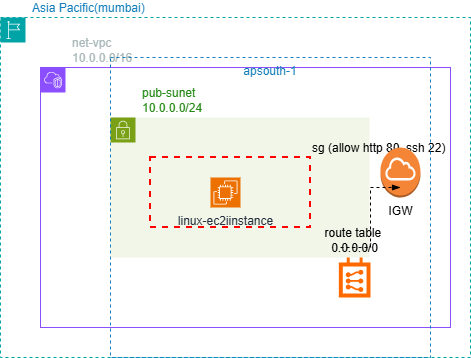

The diagram above was exported from draw.io. Its source (the exported page's mxGraphModel, read from the mxfile embedded in the PNG):
<mxGraphModel dx="690" dy="593" grid="1" gridSize="10" guides="1" tooltips="1" connect="1" arrows="1" fold="1" page="1" pageScale="1" pageWidth="850" pageHeight="1100" math="0" shadow="0">
  <root>
    <mxCell id="0" />
    <mxCell id="1" parent="0" />
    <mxCell id="_Jr5QHGhAupcs7WMJYmi-12" value="Asia Pacific(mumbai)" style="points=[[0,0],[0.25,0],[0.5,0],[0.75,0],[1,0],[1,0.25],[1,0.5],[1,0.75],[1,1],[0.75,1],[0.5,1],[0.25,1],[0,1],[0,0.75],[0,0.5],[0,0.25]];outlineConnect=0;gradientColor=none;html=1;whiteSpace=wrap;fontSize=12;fontStyle=0;container=1;pointerEvents=0;collapsible=0;recursiveResize=0;shape=mxgraph.aws4.group;grIcon=mxgraph.aws4.group_region;strokeColor=#00A4A6;fillColor=none;verticalAlign=bottom;align=left;spacingLeft=30;fontColor=#147EBA;dashed=1;labelPosition=center;verticalLabelPosition=top;" parent="1" vertex="1">
      <mxGeometry x="240" y="110" width="470" height="340" as="geometry" />
    </mxCell>
    <mxCell id="bTP-jtq003VjkZ2HcjIa-1" value="net-vpc&lt;div&gt;10.0.0.0/16&lt;/div&gt;" style="points=[[0,0],[0.25,0],[0.5,0],[0.75,0],[1,0],[1,0.25],[1,0.5],[1,0.75],[1,1],[0.75,1],[0.5,1],[0.25,1],[0,1],[0,0.75],[0,0.5],[0,0.25]];outlineConnect=0;gradientColor=none;html=1;whiteSpace=wrap;fontSize=12;fontStyle=0;container=1;pointerEvents=0;collapsible=0;recursiveResize=0;shape=mxgraph.aws4.group;grIcon=mxgraph.aws4.group_vpc2;strokeColor=#8C4FFF;fillColor=none;verticalAlign=bottom;align=left;spacingLeft=30;fontColor=#AAB7B8;dashed=0;labelPosition=center;verticalLabelPosition=top;" vertex="1" parent="1">
      <mxGeometry x="280" y="160" width="410" height="260" as="geometry" />
    </mxCell>
    <mxCell id="bTP-jtq003VjkZ2HcjIa-2" value="pub-sunet&lt;div&gt;10.0.0.0/24&lt;/div&gt;" style="points=[[0,0],[0.25,0],[0.5,0],[0.75,0],[1,0],[1,0.25],[1,0.5],[1,0.75],[1,1],[0.75,1],[0.5,1],[0.25,1],[0,1],[0,0.75],[0,0.5],[0,0.25]];outlineConnect=0;gradientColor=none;html=1;whiteSpace=wrap;fontSize=12;fontStyle=0;container=1;pointerEvents=0;collapsible=0;recursiveResize=0;shape=mxgraph.aws4.group;grIcon=mxgraph.aws4.group_security_group;grStroke=0;strokeColor=#7AA116;fillColor=#F2F6E8;verticalAlign=bottom;align=left;spacingLeft=30;fontColor=#248814;dashed=0;labelPosition=center;verticalLabelPosition=top;" vertex="1" parent="bTP-jtq003VjkZ2HcjIa-1">
      <mxGeometry x="70" y="50" width="259" height="140" as="geometry" />
    </mxCell>
    <mxCell id="bTP-jtq003VjkZ2HcjIa-3" value="sg (allow http 80, ssh 22)" style="fontStyle=0;verticalAlign=bottom;align=left;spacingTop=-2;fillColor=none;rounded=0;whiteSpace=wrap;html=1;strokeColor=#FF0000;strokeWidth=2;dashed=1;container=1;collapsible=0;expand=0;recursiveResize=0;labelPosition=right;verticalLabelPosition=top;" vertex="1" parent="bTP-jtq003VjkZ2HcjIa-2">
      <mxGeometry x="40" y="40" width="160" height="70" as="geometry" />
    </mxCell>
    <mxCell id="bTP-jtq003VjkZ2HcjIa-4" value="linux-ec2iinstance&lt;div&gt;&lt;br&gt;&lt;/div&gt;" style="sketch=0;points=[[0,0,0],[0.25,0,0],[0.5,0,0],[0.75,0,0],[1,0,0],[0,1,0],[0.25,1,0],[0.5,1,0],[0.75,1,0],[1,1,0],[0,0.25,0],[0,0.5,0],[0,0.75,0],[1,0.25,0],[1,0.5,0],[1,0.75,0]];outlineConnect=0;fontColor=#232F3E;fillColor=#ED7100;strokeColor=#ffffff;dashed=0;verticalLabelPosition=bottom;verticalAlign=top;align=center;html=1;fontSize=12;fontStyle=0;aspect=fixed;shape=mxgraph.aws4.resourceIcon;resIcon=mxgraph.aws4.ec2;" vertex="1" parent="bTP-jtq003VjkZ2HcjIa-3">
      <mxGeometry x="60" y="20" width="30" height="30" as="geometry" />
    </mxCell>
    <mxCell id="bTP-jtq003VjkZ2HcjIa-5" value="apsouth-1" style="fillColor=none;strokeColor=#147EBA;dashed=1;verticalAlign=top;fontStyle=0;fontColor=#147EBA;whiteSpace=wrap;html=1;" vertex="1" parent="bTP-jtq003VjkZ2HcjIa-3">
      <mxGeometry x="-40" y="-100" width="320" height="300" as="geometry" />
    </mxCell>
    <mxCell id="bTP-jtq003VjkZ2HcjIa-7" value="IGW&lt;div&gt;&lt;br&gt;&lt;/div&gt;" style="outlineConnect=0;dashed=0;verticalLabelPosition=bottom;verticalAlign=top;align=center;html=1;shape=mxgraph.aws3.internet_gateway;fillColor=#F58536;gradientColor=none;" vertex="1" parent="bTP-jtq003VjkZ2HcjIa-3">
      <mxGeometry x="230" y="-10" width="40" height="50" as="geometry" />
    </mxCell>
    <mxCell id="bTP-jtq003VjkZ2HcjIa-6" value="route table&amp;nbsp;&lt;div&gt;0.0.0.0/0&lt;/div&gt;" style="points=[];aspect=fixed;html=1;align=center;shadow=0;dashed=0;fillColor=#FF6A00;strokeColor=none;shape=mxgraph.alibaba_cloud.route_table;verticalAlign=bottom;labelPosition=center;verticalLabelPosition=top;" vertex="1" parent="1">
      <mxGeometry x="578.35" y="350" width="31.65" height="40" as="geometry" />
    </mxCell>
    <mxCell id="bTP-jtq003VjkZ2HcjIa-13" value="" style="edgeStyle=entityRelationEdgeStyle;fontSize=12;html=1;endArrow=blockThin;endFill=1;startArrow=none;rounded=0;startFill=0;dashed=1;" edge="1" parent="1">
      <mxGeometry width="60" height="60" relative="1" as="geometry">
        <mxPoint x="580" y="340" as="sourcePoint" />
        <mxPoint x="640" y="280" as="targetPoint" />
      </mxGeometry>
    </mxCell>
  </root>
</mxGraphModel>